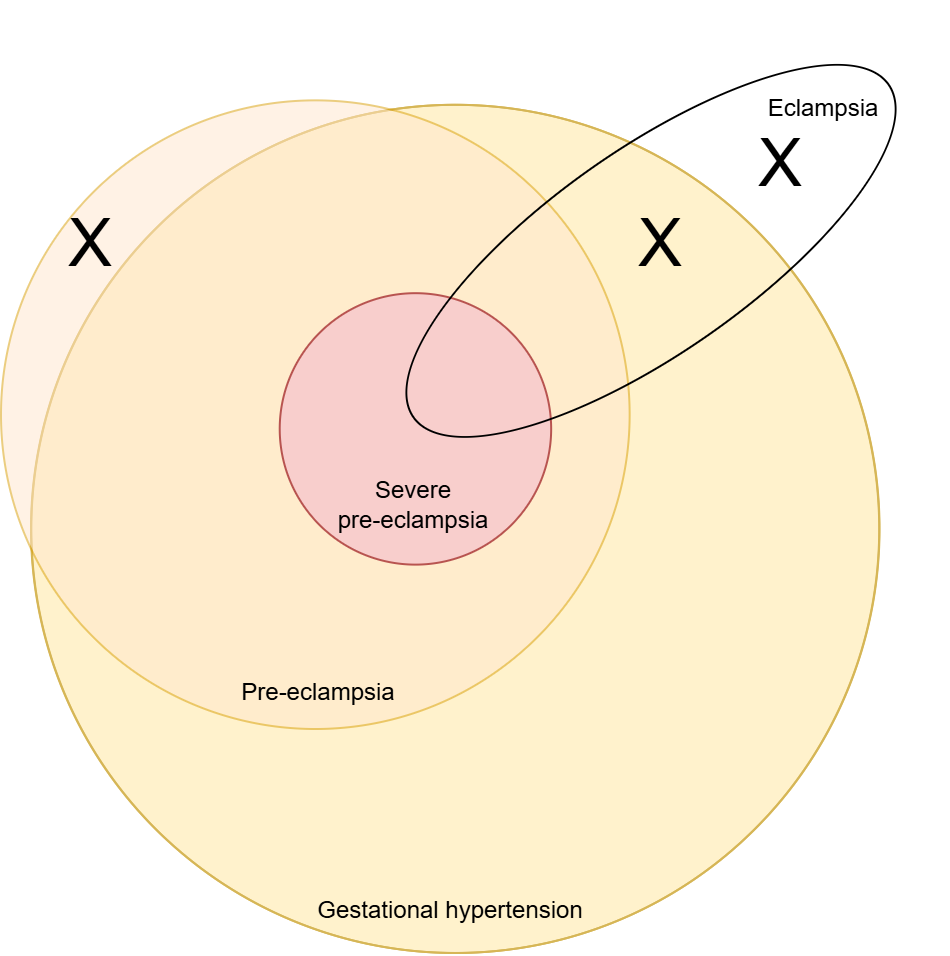

The diagram above was exported from draw.io. Its source (the exported page's mxGraphModel, read from the mxfile embedded in the PNG):
<mxGraphModel dx="2121" dy="726" grid="1" gridSize="10" guides="1" tooltips="1" connect="1" arrows="1" fold="1" page="1" pageScale="1" pageWidth="850" pageHeight="1100" math="0" shadow="0">
  <root>
    <mxCell id="0" />
    <mxCell id="1" parent="0" />
    <mxCell id="LOK9Su5Ft0BalK0Tk5eC-3" parent="1" style="ellipse;whiteSpace=wrap;html=1;shapeInside=1;aspect=fixed;fillColor=#fff2cc;strokeColor=#d6b656;" value="" vertex="1">
      <mxGeometry height="424.10714285714283" width="424.10714285714283" x="215" y="285.8928571428571" as="geometry" />
    </mxCell>
    <mxCell id="LOK9Su5Ft0BalK0Tk5eC-13" parent="1" style="ellipse;whiteSpace=wrap;html=1;shapeInside=1;aspect=fixed;fillColor=none;strokeColor=#d6b656;" value="" vertex="1">
      <mxGeometry height="424.10714285714283" width="424.10714285714283" x="215.17000000000002" y="285.89" as="geometry" />
    </mxCell>
    <mxCell id="LOK9Su5Ft0BalK0Tk5eC-2" parent="1" style="ellipse;whiteSpace=wrap;html=1;shapeInside=1;aspect=fixed;fillColor=#ffe6cc;strokeColor=#d79b00;opacity=50;opacityGroup=1;" value="" vertex="1">
      <mxGeometry height="314.33" width="314.33" x="200" y="283.67" as="geometry" />
    </mxCell>
    <mxCell id="LOK9Su5Ft0BalK0Tk5eC-1" parent="1" style="ellipse;whiteSpace=wrap;html=1;shapeInside=1;aspect=fixed;fillColor=#f8cecc;strokeColor=#b85450;" value="" vertex="1">
      <mxGeometry height="135.71428571428572" width="135.71428571428572" x="339.3650793650794" y="380.0892857142857" as="geometry" />
    </mxCell>
    <mxCell id="LOK9Su5Ft0BalK0Tk5eC-4" parent="1" style="ellipse;whiteSpace=wrap;html=1;shapeInside=1;rotation=-35;fillColor=none;" value="" vertex="1">
      <mxGeometry height="101.79" width="290" x="380" y="308.04999999999995" as="geometry" />
    </mxCell>
    <mxCell id="LOK9Su5Ft0BalK0Tk5eC-5" parent="1" style="text;html=1;whiteSpace=wrap;strokeColor=none;fillColor=none;align=center;verticalAlign=middle;rounded=0;" value="Gestational hypertension" vertex="1">
      <mxGeometry height="35.89" width="178.33" x="336" y="671.11" as="geometry" />
    </mxCell>
    <mxCell id="LOK9Su5Ft0BalK0Tk5eC-7" parent="1" style="text;html=1;whiteSpace=wrap;strokeColor=none;fillColor=none;align=center;verticalAlign=middle;rounded=0;" value="Pre-eclampsia" vertex="1">
      <mxGeometry height="35.89" width="178.33" x="270" y="562.1100000000001" as="geometry" />
    </mxCell>
    <mxCell id="LOK9Su5Ft0BalK0Tk5eC-8" parent="1" style="text;html=1;whiteSpace=wrap;strokeColor=none;fillColor=none;align=center;verticalAlign=middle;rounded=0;" value="&lt;div&gt;Severe&lt;/div&gt;&lt;div&gt;pre-eclampsia&lt;/div&gt;" vertex="1">
      <mxGeometry height="35.89" width="123.25" x="345.43" y="468" as="geometry" />
    </mxCell>
    <mxCell id="LOK9Su5Ft0BalK0Tk5eC-9" parent="1" style="text;html=1;whiteSpace=wrap;strokeColor=none;fillColor=none;align=center;verticalAlign=middle;rounded=0;" value="Eclampsia" vertex="1">
      <mxGeometry height="35.89" width="80.72" x="570.64" y="270" as="geometry" />
    </mxCell>
    <mxCell id="e34Ir-nS6arCmF3cLKh0-1" parent="1" style="text;html=1;whiteSpace=wrap;strokeColor=none;fillColor=none;align=center;verticalAlign=middle;rounded=0;" value="&lt;font style=&quot;font-size: 33px;&quot;&gt;X&lt;/font&gt;" vertex="1">
      <mxGeometry height="30" width="60" x="215" y="340" as="geometry" />
    </mxCell>
    <mxCell id="e34Ir-nS6arCmF3cLKh0-2" parent="1" style="text;html=1;whiteSpace=wrap;strokeColor=none;fillColor=none;align=center;verticalAlign=middle;rounded=0;" value="&lt;font style=&quot;font-size: 33px;&quot;&gt;X&lt;/font&gt;" vertex="1">
      <mxGeometry height="30" width="60" x="500" y="340" as="geometry" />
    </mxCell>
    <mxCell id="e34Ir-nS6arCmF3cLKh0-3" parent="1" style="text;html=1;whiteSpace=wrap;strokeColor=none;fillColor=none;align=center;verticalAlign=middle;rounded=0;" value="&lt;font style=&quot;font-size: 33px;&quot;&gt;X&lt;/font&gt;" vertex="1">
      <mxGeometry height="30" width="60" x="560" y="300" as="geometry" />
    </mxCell>
  </root>
</mxGraphModel>